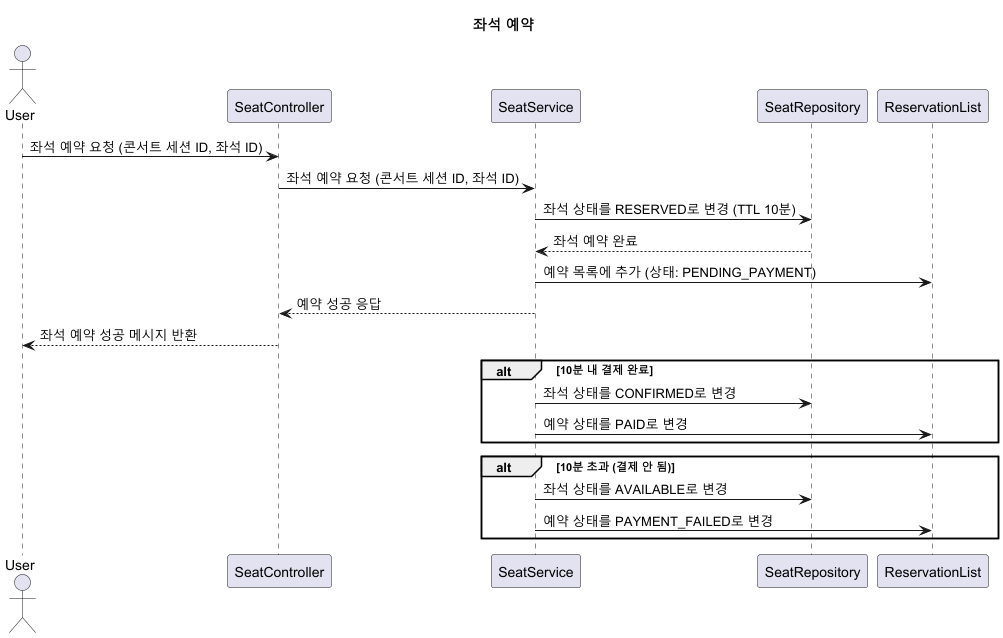

The diagram above was rendered by PlantUML. Its source (embedded in the PNG):
@startuml
title 좌석 예약

actor User
participant "SeatController" as SC
participant "SeatService" as SS
participant "SeatRepository" as SR
participant "ReservationList" as RL

User -> SC: 좌석 예약 요청 (콘서트 세션 ID, 좌석 ID)
SC -> SS: 좌석 예약 요청 (콘서트 세션 ID, 좌석 ID)
SS -> SR: 좌석 상태를 RESERVED로 변경 (TTL 10분)
SR --> SS: 좌석 예약 완료
SS -> RL: 예약 목록에 추가 (상태: PENDING_PAYMENT)
SS --> SC: 예약 성공 응답
SC --> User: 좌석 예약 성공 메시지 반환

alt 10분 내 결제 완료
    SS -> SR: 좌석 상태를 CONFIRMED로 변경
    SS -> RL: 예약 상태를 PAID로 변경
end

alt 10분 초과 (결제 안 됨)
    SS -> SR: 좌석 상태를 AVAILABLE로 변경
    SS -> RL: 예약 상태를 PAYMENT_FAILED로 변경
end

@enduml